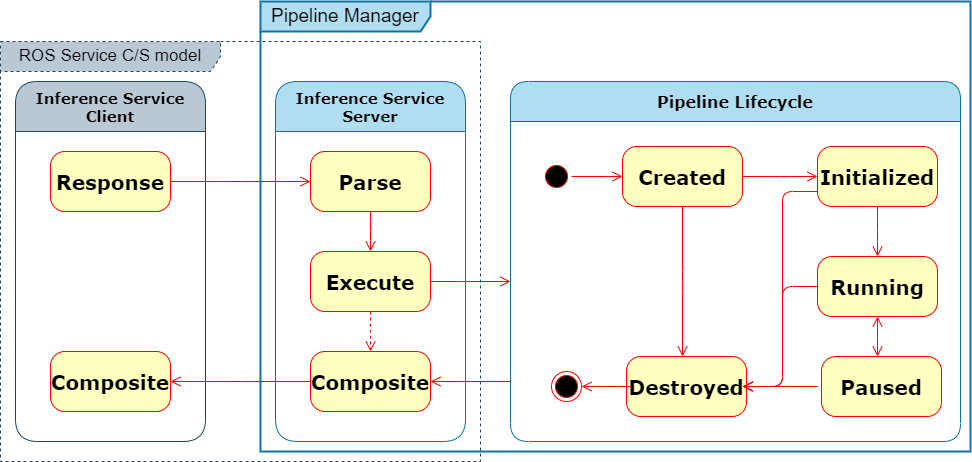

The diagram above was exported from draw.io. Its source (the exported page's mxGraphModel, read from the mxfile embedded in the PNG):
<mxGraphModel dx="1050" dy="491" grid="1" gridSize="10" guides="1" tooltips="1" connect="1" arrows="1" fold="1" page="1" pageScale="1" pageWidth="1100" pageHeight="850" background="none" math="0" shadow="0">
  <root>
    <mxCell id="b0bzma2lZjubHdz3DZdv-0" />
    <mxCell id="b0bzma2lZjubHdz3DZdv-1" parent="b0bzma2lZjubHdz3DZdv-0" />
    <mxCell id="b0bzma2lZjubHdz3DZdv-2" value="Pipeline Lifecycle" style="swimlane;whiteSpace=wrap;html=1;rounded=1;shadow=0;comic=0;labelBackgroundColor=none;strokeWidth=1;fontFamily=Verdana;fontSize=16;align=center;startSize=40;fillColor=#b1ddf0;strokeColor=#10739e;" vertex="1" parent="b0bzma2lZjubHdz3DZdv-1">
      <mxGeometry x="560" y="120" width="450" height="360" as="geometry" />
    </mxCell>
    <mxCell id="b0bzma2lZjubHdz3DZdv-3" style="edgeStyle=elbowEdgeStyle;html=1;labelBackgroundColor=none;endArrow=open;endSize=8;strokeColor=#ff0000;fontFamily=Verdana;fontSize=20;align=left;fontStyle=1" edge="1" parent="b0bzma2lZjubHdz3DZdv-2" source="b0bzma2lZjubHdz3DZdv-4" target="b0bzma2lZjubHdz3DZdv-8">
      <mxGeometry relative="1" as="geometry" />
    </mxCell>
    <mxCell id="b0bzma2lZjubHdz3DZdv-4" value="Created" style="rounded=1;whiteSpace=wrap;html=1;arcSize=24;fillColor=#ffffc0;strokeColor=#ff0000;shadow=0;comic=0;labelBackgroundColor=none;fontFamily=Verdana;fontSize=20;fontColor=#000000;align=center;fontStyle=1" vertex="1" parent="b0bzma2lZjubHdz3DZdv-2">
      <mxGeometry x="112" y="65" width="120" height="60" as="geometry" />
    </mxCell>
    <mxCell id="b0bzma2lZjubHdz3DZdv-5" style="edgeStyle=elbowEdgeStyle;html=1;labelBackgroundColor=none;endArrow=open;endSize=8;strokeColor=#ff0000;fontFamily=Verdana;fontSize=20;align=left;fontStyle=1" edge="1" parent="b0bzma2lZjubHdz3DZdv-2" source="b0bzma2lZjubHdz3DZdv-6" target="b0bzma2lZjubHdz3DZdv-4">
      <mxGeometry relative="1" as="geometry" />
    </mxCell>
    <mxCell id="b0bzma2lZjubHdz3DZdv-6" value="" style="ellipse;html=1;shape=startState;fillColor=#000000;strokeColor=#ff0000;rounded=1;shadow=0;comic=0;labelBackgroundColor=none;fontFamily=Verdana;fontSize=20;fontColor=#000000;align=center;direction=south;fontStyle=1" vertex="1" parent="b0bzma2lZjubHdz3DZdv-2">
      <mxGeometry x="31" y="80" width="30" height="30" as="geometry" />
    </mxCell>
    <mxCell id="b0bzma2lZjubHdz3DZdv-7" style="edgeStyle=elbowEdgeStyle;html=1;labelBackgroundColor=none;endArrow=open;endSize=8;strokeColor=#ff0000;fontFamily=Verdana;fontSize=20;align=left;fontStyle=1" edge="1" parent="b0bzma2lZjubHdz3DZdv-2" source="b0bzma2lZjubHdz3DZdv-8" target="b0bzma2lZjubHdz3DZdv-9">
      <mxGeometry relative="1" as="geometry" />
    </mxCell>
    <mxCell id="b0bzma2lZjubHdz3DZdv-8" value="Initialized" style="rounded=1;whiteSpace=wrap;html=1;arcSize=24;fillColor=#ffffc0;strokeColor=#ff0000;shadow=0;comic=0;labelBackgroundColor=none;fontFamily=Verdana;fontSize=20;fontColor=#000000;align=center;fontStyle=1" vertex="1" parent="b0bzma2lZjubHdz3DZdv-2">
      <mxGeometry x="307" y="65" width="120" height="60" as="geometry" />
    </mxCell>
    <mxCell id="b0bzma2lZjubHdz3DZdv-9" value="Running" style="rounded=1;whiteSpace=wrap;html=1;arcSize=24;fillColor=#ffffc0;strokeColor=#ff0000;shadow=0;comic=0;labelBackgroundColor=none;fontFamily=Verdana;fontSize=20;fontColor=#000000;align=center;fontStyle=1" vertex="1" parent="b0bzma2lZjubHdz3DZdv-2">
      <mxGeometry x="307" y="175" width="120" height="60" as="geometry" />
    </mxCell>
    <mxCell id="b0bzma2lZjubHdz3DZdv-10" value="Paused" style="rounded=1;whiteSpace=wrap;html=1;arcSize=24;fillColor=#ffffc0;strokeColor=#ff0000;shadow=0;comic=0;labelBackgroundColor=none;fontFamily=Verdana;fontSize=20;fontColor=#000000;align=center;fontStyle=1" vertex="1" parent="b0bzma2lZjubHdz3DZdv-2">
      <mxGeometry x="311" y="275" width="120" height="60" as="geometry" />
    </mxCell>
    <mxCell id="b0bzma2lZjubHdz3DZdv-11" value="Destroyed" style="rounded=1;whiteSpace=wrap;html=1;arcSize=24;fillColor=#ffffc0;strokeColor=#ff0000;shadow=0;comic=0;labelBackgroundColor=none;fontFamily=Verdana;fontSize=20;fontColor=#000000;align=center;fontStyle=1" vertex="1" parent="b0bzma2lZjubHdz3DZdv-2">
      <mxGeometry x="116" y="275" width="120" height="60" as="geometry" />
    </mxCell>
    <mxCell id="b0bzma2lZjubHdz3DZdv-12" style="edgeStyle=elbowEdgeStyle;html=1;labelBackgroundColor=none;endArrow=open;endSize=8;strokeColor=#ff0000;fontFamily=Verdana;fontSize=20;align=left;entryX=0.5;entryY=0;entryDx=0;entryDy=0;exitX=0.5;exitY=1;exitDx=0;exitDy=0;fontStyle=1" edge="1" parent="b0bzma2lZjubHdz3DZdv-2" source="b0bzma2lZjubHdz3DZdv-4">
      <mxGeometry relative="1" as="geometry">
        <mxPoint x="242" y="95" as="sourcePoint" />
        <mxPoint x="172" y="275" as="targetPoint" />
      </mxGeometry>
    </mxCell>
    <mxCell id="b0bzma2lZjubHdz3DZdv-13" style="edgeStyle=elbowEdgeStyle;html=1;labelBackgroundColor=none;endArrow=open;endSize=8;strokeColor=#ff0000;fontFamily=Verdana;fontSize=20;align=left;entryX=1;entryY=0.5;entryDx=0;entryDy=0;exitX=0;exitY=0.5;exitDx=0;exitDy=0;fontStyle=1" edge="1" parent="b0bzma2lZjubHdz3DZdv-2" source="b0bzma2lZjubHdz3DZdv-9">
      <mxGeometry relative="1" as="geometry">
        <mxPoint x="242" y="95" as="sourcePoint" />
        <mxPoint x="232" y="305" as="targetPoint" />
        <Array as="points">
          <mxPoint x="272" y="255" />
        </Array>
      </mxGeometry>
    </mxCell>
    <mxCell id="b0bzma2lZjubHdz3DZdv-14" style="edgeStyle=elbowEdgeStyle;html=1;labelBackgroundColor=none;endArrow=open;endSize=8;strokeColor=#ff0000;fontFamily=Verdana;fontSize=20;align=left;entryX=1;entryY=0.5;entryDx=0;entryDy=0;exitX=0;exitY=0.75;exitDx=0;exitDy=0;fontStyle=1" edge="1" parent="b0bzma2lZjubHdz3DZdv-2" source="b0bzma2lZjubHdz3DZdv-8">
      <mxGeometry relative="1" as="geometry">
        <mxPoint x="242" y="95" as="sourcePoint" />
        <mxPoint x="232" y="305" as="targetPoint" />
        <Array as="points">
          <mxPoint x="272" y="215" />
        </Array>
      </mxGeometry>
    </mxCell>
    <mxCell id="b0bzma2lZjubHdz3DZdv-15" style="edgeStyle=elbowEdgeStyle;html=1;labelBackgroundColor=none;endArrow=open;endSize=8;strokeColor=#ff0000;fontFamily=Verdana;fontSize=20;align=left;exitX=0;exitY=0.5;exitDx=0;exitDy=0;fontStyle=1" edge="1" parent="b0bzma2lZjubHdz3DZdv-2">
      <mxGeometry relative="1" as="geometry">
        <mxPoint x="307" y="305" as="sourcePoint" />
        <mxPoint x="232" y="305" as="targetPoint" />
      </mxGeometry>
    </mxCell>
    <mxCell id="b0bzma2lZjubHdz3DZdv-16" value="" style="ellipse;html=1;shape=endState;fillColor=#000000;strokeColor=#ff0000;rounded=1;shadow=0;comic=0;labelBackgroundColor=none;fontFamily=Verdana;fontSize=20;fontColor=#000000;align=center;fontStyle=1" vertex="1" parent="b0bzma2lZjubHdz3DZdv-2">
      <mxGeometry x="41" y="290" width="30" height="30" as="geometry" />
    </mxCell>
    <mxCell id="b0bzma2lZjubHdz3DZdv-17" style="edgeStyle=elbowEdgeStyle;html=1;labelBackgroundColor=none;endArrow=open;endSize=8;strokeColor=#ff0000;fontFamily=Verdana;fontSize=20;align=left;entryX=1;entryY=0.5;entryDx=0;entryDy=0;fontStyle=1" edge="1" parent="b0bzma2lZjubHdz3DZdv-2" target="b0bzma2lZjubHdz3DZdv-16">
      <mxGeometry relative="1" as="geometry">
        <mxPoint x="120" y="305" as="sourcePoint" />
        <mxPoint x="366" y="105" as="targetPoint" />
      </mxGeometry>
    </mxCell>
    <mxCell id="b0bzma2lZjubHdz3DZdv-18" style="edgeStyle=elbowEdgeStyle;html=1;labelBackgroundColor=none;endArrow=open;endSize=8;strokeColor=#ff0000;fontFamily=Verdana;fontSize=20;align=left;entryX=0.5;entryY=0;entryDx=0;entryDy=0;exitX=0.5;exitY=1;exitDx=0;exitDy=0;startArrow=open;startFill=0;startSize=8;fontStyle=1" edge="1" parent="b0bzma2lZjubHdz3DZdv-2" source="b0bzma2lZjubHdz3DZdv-9">
      <mxGeometry relative="1" as="geometry">
        <mxPoint x="242" y="105" as="sourcePoint" />
        <mxPoint x="367" y="275" as="targetPoint" />
      </mxGeometry>
    </mxCell>
    <mxCell id="b0bzma2lZjubHdz3DZdv-19" value="Inference Service Server" style="swimlane;whiteSpace=wrap;html=1;rounded=1;shadow=0;comic=0;labelBackgroundColor=none;strokeWidth=1;fontFamily=Verdana;fontSize=15;align=center;startSize=50;fillColor=#b1ddf0;strokeColor=#10739e;" vertex="1" parent="b0bzma2lZjubHdz3DZdv-1">
      <mxGeometry x="325" y="120" width="190" height="360" as="geometry" />
    </mxCell>
    <mxCell id="b0bzma2lZjubHdz3DZdv-20" value="Parse" style="rounded=1;whiteSpace=wrap;html=1;arcSize=24;fillColor=#ffffc0;strokeColor=#ff0000;shadow=0;comic=0;labelBackgroundColor=none;fontFamily=Verdana;fontSize=20;fontColor=#000000;align=center;fontStyle=1" vertex="1" parent="b0bzma2lZjubHdz3DZdv-19">
      <mxGeometry x="35" y="70" width="120" height="60" as="geometry" />
    </mxCell>
    <mxCell id="b0bzma2lZjubHdz3DZdv-21" value="Execute" style="rounded=1;whiteSpace=wrap;html=1;arcSize=24;fillColor=#ffffc0;strokeColor=#ff0000;shadow=0;comic=0;labelBackgroundColor=none;fontFamily=Verdana;fontSize=20;fontColor=#000000;align=center;fontStyle=1" vertex="1" parent="b0bzma2lZjubHdz3DZdv-19">
      <mxGeometry x="35" y="170" width="120" height="60" as="geometry" />
    </mxCell>
    <mxCell id="b0bzma2lZjubHdz3DZdv-22" value="Composite" style="rounded=1;whiteSpace=wrap;html=1;arcSize=24;fillColor=#ffffc0;strokeColor=#ff0000;shadow=0;comic=0;labelBackgroundColor=none;fontFamily=Verdana;fontSize=20;fontColor=#000000;align=center;fontStyle=1" vertex="1" parent="b0bzma2lZjubHdz3DZdv-19">
      <mxGeometry x="35" y="270" width="120" height="60" as="geometry" />
    </mxCell>
    <mxCell id="b0bzma2lZjubHdz3DZdv-23" style="edgeStyle=elbowEdgeStyle;html=1;labelBackgroundColor=none;endArrow=open;endSize=8;strokeColor=#ff0000;fontFamily=Verdana;fontSize=20;align=left;exitX=0.5;exitY=1;exitDx=0;exitDy=0;entryX=0.5;entryY=0;entryDx=0;entryDy=0;fontStyle=1" edge="1" parent="b0bzma2lZjubHdz3DZdv-19" source="b0bzma2lZjubHdz3DZdv-20" target="b0bzma2lZjubHdz3DZdv-21">
      <mxGeometry relative="1" as="geometry">
        <mxPoint x="321" y="95" as="sourcePoint" />
        <mxPoint x="372" y="95" as="targetPoint" />
      </mxGeometry>
    </mxCell>
    <mxCell id="b0bzma2lZjubHdz3DZdv-24" style="edgeStyle=elbowEdgeStyle;html=1;labelBackgroundColor=none;endArrow=open;endSize=8;strokeColor=#ff0000;fontFamily=Verdana;fontSize=20;align=left;exitX=0.5;exitY=1;exitDx=0;exitDy=0;entryX=0.5;entryY=0;entryDx=0;entryDy=0;dashed=1;fontStyle=1" edge="1" parent="b0bzma2lZjubHdz3DZdv-19" source="b0bzma2lZjubHdz3DZdv-21" target="b0bzma2lZjubHdz3DZdv-22">
      <mxGeometry relative="1" as="geometry">
        <mxPoint x="105" y="140" as="sourcePoint" />
        <mxPoint x="105" y="180" as="targetPoint" />
      </mxGeometry>
    </mxCell>
    <mxCell id="b0bzma2lZjubHdz3DZdv-25" style="edgeStyle=elbowEdgeStyle;html=1;labelBackgroundColor=none;endArrow=open;endSize=8;strokeColor=#ff0000;fontFamily=Verdana;fontSize=20;align=left;exitX=1;exitY=0.5;exitDx=0;exitDy=0;fontStyle=1" edge="1" parent="b0bzma2lZjubHdz3DZdv-1" source="b0bzma2lZjubHdz3DZdv-21">
      <mxGeometry relative="1" as="geometry">
        <mxPoint x="656" y="225" as="sourcePoint" />
        <mxPoint x="560" y="320" as="targetPoint" />
      </mxGeometry>
    </mxCell>
    <mxCell id="b0bzma2lZjubHdz3DZdv-26" style="edgeStyle=elbowEdgeStyle;html=1;labelBackgroundColor=none;endArrow=open;endSize=8;strokeColor=#ff0000;fontFamily=Verdana;fontSize=20;align=left;entryX=1;entryY=0.5;entryDx=0;entryDy=0;fontStyle=1" edge="1" parent="b0bzma2lZjubHdz3DZdv-1" target="b0bzma2lZjubHdz3DZdv-22">
      <mxGeometry relative="1" as="geometry">
        <mxPoint x="560" y="420" as="sourcePoint" />
        <mxPoint x="697" y="215" as="targetPoint" />
      </mxGeometry>
    </mxCell>
    <mxCell id="b0bzma2lZjubHdz3DZdv-27" value="Inference Service Client" style="swimlane;whiteSpace=wrap;html=1;rounded=1;shadow=0;comic=0;labelBackgroundColor=none;strokeWidth=1;fontFamily=Verdana;fontSize=15;align=center;startSize=50;fillColor=#bac8d3;strokeColor=#23445d;" vertex="1" parent="b0bzma2lZjubHdz3DZdv-1">
      <mxGeometry x="65" y="120" width="190" height="360" as="geometry" />
    </mxCell>
    <mxCell id="b0bzma2lZjubHdz3DZdv-28" value="Response" style="rounded=1;whiteSpace=wrap;html=1;arcSize=24;fillColor=#ffffc0;strokeColor=#ff0000;shadow=0;comic=0;labelBackgroundColor=none;fontFamily=Verdana;fontSize=20;fontColor=#000000;align=center;fontStyle=1" vertex="1" parent="b0bzma2lZjubHdz3DZdv-27">
      <mxGeometry x="35" y="70" width="120" height="60" as="geometry" />
    </mxCell>
    <mxCell id="b0bzma2lZjubHdz3DZdv-29" value="Composite" style="rounded=1;whiteSpace=wrap;html=1;arcSize=24;fillColor=#ffffc0;strokeColor=#ff0000;shadow=0;comic=0;labelBackgroundColor=none;fontFamily=Verdana;fontSize=20;fontColor=#000000;align=center;fontStyle=1" vertex="1" parent="b0bzma2lZjubHdz3DZdv-27">
      <mxGeometry x="35" y="270" width="120" height="60" as="geometry" />
    </mxCell>
    <mxCell id="b0bzma2lZjubHdz3DZdv-30" style="edgeStyle=elbowEdgeStyle;html=1;labelBackgroundColor=none;endArrow=open;endSize=8;strokeColor=#ff0000;fontFamily=Verdana;fontSize=20;align=left;exitX=1;exitY=0.5;exitDx=0;exitDy=0;entryX=0;entryY=0.5;entryDx=0;entryDy=0;fontStyle=1" edge="1" parent="b0bzma2lZjubHdz3DZdv-1" source="b0bzma2lZjubHdz3DZdv-28" target="b0bzma2lZjubHdz3DZdv-20">
      <mxGeometry relative="1" as="geometry">
        <mxPoint x="386" y="215" as="sourcePoint" />
        <mxPoint x="160" y="290" as="targetPoint" />
      </mxGeometry>
    </mxCell>
    <mxCell id="eWbZAhjSWYncrYLQqc4W-0" style="edgeStyle=elbowEdgeStyle;html=1;labelBackgroundColor=none;endArrow=open;endSize=8;strokeColor=#ff0000;fontFamily=Verdana;fontSize=20;align=left;exitX=0;exitY=0.5;exitDx=0;exitDy=0;entryX=1;entryY=0.5;entryDx=0;entryDy=0;fontStyle=1" edge="1" parent="b0bzma2lZjubHdz3DZdv-1" source="b0bzma2lZjubHdz3DZdv-22" target="b0bzma2lZjubHdz3DZdv-29">
      <mxGeometry relative="1" as="geometry">
        <mxPoint x="230" y="230" as="sourcePoint" />
        <mxPoint x="370" y="230" as="targetPoint" />
      </mxGeometry>
    </mxCell>
    <mxCell id="vc8N7-ixCLg-xOr_UhYP-0" value="Pipeline Manager" style="shape=umlFrame;whiteSpace=wrap;html=1;fontSize=19;fillColor=#b1ddf0;width=170;height=30;strokeColor=#10739e;strokeWidth=2;" vertex="1" parent="b0bzma2lZjubHdz3DZdv-1">
      <mxGeometry x="310" y="40" width="710" height="450" as="geometry" />
    </mxCell>
    <mxCell id="vc8N7-ixCLg-xOr_UhYP-1" value="ROS Service C/S model" style="shape=umlFrame;whiteSpace=wrap;html=1;fontSize=17;fillColor=#bac8d3;dashed=1;width=220;height=30;strokeColor=#23445d;" vertex="1" parent="b0bzma2lZjubHdz3DZdv-1">
      <mxGeometry x="50" y="80" width="480" height="420" as="geometry" />
    </mxCell>
  </root>
</mxGraphModel>